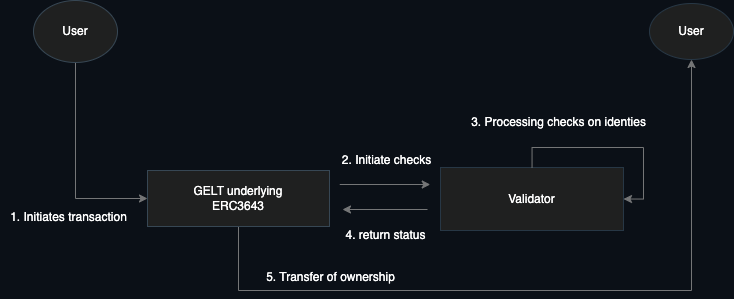

The diagram above was exported from draw.io. Its source (the exported page's mxGraphModel, read from the mxfile embedded in the PNG):
<mxGraphModel dx="1323" dy="1057" grid="0" gridSize="10" guides="1" tooltips="1" connect="1" arrows="1" fold="1" page="1" pageScale="1" pageWidth="850" pageHeight="1100" background="#0b1017" math="0" shadow="0">
  <root>
    <mxCell id="0" />
    <mxCell id="1" parent="0" />
    <mxCell id="J9ypxYKBGVSlgM85-yRH-19" style="edgeStyle=orthogonalEdgeStyle;rounded=0;orthogonalLoop=1;jettySize=auto;html=1;entryX=0.5;entryY=1;entryDx=0;entryDy=0;strokeColor=#757677;" edge="1" parent="1" source="J9ypxYKBGVSlgM85-yRH-1" target="J9ypxYKBGVSlgM85-yRH-7">
      <mxGeometry relative="1" as="geometry">
        <Array as="points">
          <mxPoint x="339" y="474" />
          <mxPoint x="792" y="474" />
        </Array>
      </mxGeometry>
    </mxCell>
    <mxCell id="J9ypxYKBGVSlgM85-yRH-1" value="GELT underlying &lt;br&gt;ERC3643" style="whiteSpace=wrap;html=1;strokeColor=#374754;fontColor=#FFFFFF;fillColor=#1f2020;" vertex="1" parent="1">
      <mxGeometry x="248" y="354" width="182" height="56" as="geometry" />
    </mxCell>
    <mxCell id="J9ypxYKBGVSlgM85-yRH-3" value="Validator" style="whiteSpace=wrap;html=1;strokeColor=#273745;fontColor=#FFFFFF;fillColor=#1f2020;" vertex="1" parent="1">
      <mxGeometry x="541" y="351" width="183" height="63" as="geometry" />
    </mxCell>
    <mxCell id="J9ypxYKBGVSlgM85-yRH-21" style="edgeStyle=orthogonalEdgeStyle;rounded=0;orthogonalLoop=1;jettySize=auto;html=1;entryX=0;entryY=0.5;entryDx=0;entryDy=0;strokeColor=#757677;" edge="1" parent="1" source="J9ypxYKBGVSlgM85-yRH-6" target="J9ypxYKBGVSlgM85-yRH-1">
      <mxGeometry relative="1" as="geometry">
        <Array as="points">
          <mxPoint x="176" y="382" />
        </Array>
      </mxGeometry>
    </mxCell>
    <mxCell id="J9ypxYKBGVSlgM85-yRH-6" value="User" style="ellipse;whiteSpace=wrap;html=1;strokeColor=#374754;fontColor=#FFFFFF;fillColor=#1f2020;" vertex="1" parent="1">
      <mxGeometry x="134" y="184" width="84" height="62" as="geometry" />
    </mxCell>
    <mxCell id="J9ypxYKBGVSlgM85-yRH-7" value="User" style="ellipse;whiteSpace=wrap;html=1;strokeColor=#273745;fontColor=#FFFFFF;fillColor=#1f2020;" vertex="1" parent="1">
      <mxGeometry x="750" y="187" width="84" height="56" as="geometry" />
    </mxCell>
    <mxCell id="J9ypxYKBGVSlgM85-yRH-11" value="1. Initiates transaction" style="text;html=1;align=center;verticalAlign=middle;resizable=0;points=[];autosize=1;strokeColor=none;fillColor=none;fontColor=#FFFFFF;" vertex="1" parent="1">
      <mxGeometry x="101" y="388" width="135" height="26" as="geometry" />
    </mxCell>
    <mxCell id="J9ypxYKBGVSlgM85-yRH-14" value="2. Initiate checks" style="text;html=1;align=center;verticalAlign=middle;resizable=0;points=[];autosize=1;strokeColor=none;fillColor=none;fontColor=#FFFFFF;" vertex="1" parent="1">
      <mxGeometry x="434" y="331" width="107" height="26" as="geometry" />
    </mxCell>
    <mxCell id="J9ypxYKBGVSlgM85-yRH-15" value="4. return status" style="text;html=1;align=center;verticalAlign=middle;resizable=0;points=[];autosize=1;strokeColor=none;fillColor=none;fontColor=#FFFFFF;" vertex="1" parent="1">
      <mxGeometry x="436.5" y="406" width="98" height="26" as="geometry" />
    </mxCell>
    <mxCell id="J9ypxYKBGVSlgM85-yRH-17" style="edgeStyle=orthogonalEdgeStyle;rounded=0;orthogonalLoop=1;jettySize=auto;html=1;entryX=1;entryY=0.5;entryDx=0;entryDy=0;strokeColor=#757677;" edge="1" parent="1" source="J9ypxYKBGVSlgM85-yRH-3" target="J9ypxYKBGVSlgM85-yRH-3">
      <mxGeometry relative="1" as="geometry" />
    </mxCell>
    <mxCell id="J9ypxYKBGVSlgM85-yRH-18" value="3. Processing checks on identies" style="text;html=1;align=center;verticalAlign=middle;resizable=0;points=[];autosize=1;strokeColor=none;fillColor=none;fontColor=#FFFFFF;" vertex="1" parent="1">
      <mxGeometry x="562" y="293" width="193" height="26" as="geometry" />
    </mxCell>
    <mxCell id="J9ypxYKBGVSlgM85-yRH-20" value="5. Transfer of ownership" style="text;html=1;align=center;verticalAlign=middle;resizable=0;points=[];autosize=1;strokeColor=none;fillColor=none;fontColor=#FFFFFF;" vertex="1" parent="1">
      <mxGeometry x="357" y="448" width="147" height="26" as="geometry" />
    </mxCell>
    <mxCell id="J9ypxYKBGVSlgM85-yRH-22" value="" style="endArrow=classic;html=1;rounded=0;strokeColor=#757677;" edge="1" parent="1">
      <mxGeometry width="50" height="50" relative="1" as="geometry">
        <mxPoint x="440.25" y="368" as="sourcePoint" />
        <mxPoint x="530.75" y="368" as="targetPoint" />
      </mxGeometry>
    </mxCell>
    <mxCell id="J9ypxYKBGVSlgM85-yRH-23" value="" style="endArrow=classic;html=1;rounded=0;strokeColor=#757677;" edge="1" parent="1">
      <mxGeometry width="50" height="50" relative="1" as="geometry">
        <mxPoint x="528" y="393" as="sourcePoint" />
        <mxPoint x="443" y="393" as="targetPoint" />
        <Array as="points" />
      </mxGeometry>
    </mxCell>
  </root>
</mxGraphModel>